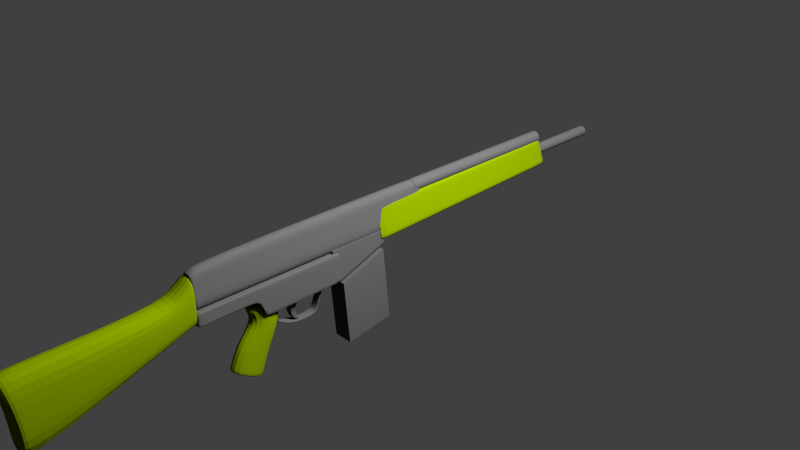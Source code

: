 # Source: g3a3.blend  (saved by Blender 2.67.0; exported with 4.5.12 LTS)
import bpy
from mathutils import Matrix  # noqa: F401  (used for matrix-valued properties, if any)

bpy.ops.wm.read_factory_settings(use_empty=True)
scene = bpy.context.scene
scene.name = 'Scene'

# ---- collections
col_collection_1 = bpy.data.collections.new('Collection 1'); scene.collection.children.link(col_collection_1)

# ---- materials (node trees are filled in below, after node groups)
mat_black = bpy.data.materials.new('Black')
mat_black.alpha_threshold = 0.0
mat_black.use_transparent_shadow = False
mat_black.diffuse_color = (0.04696, 0.04696, 0.04696, 1.0)
mat_black.roughness = 0.5
mat_black.line_color = (0.0, 0.0, 0.0, 1.0)
mat_dark_green = bpy.data.materials.new('Dark Green')
mat_dark_green.alpha_threshold = 0.0
mat_dark_green.use_transparent_shadow = False
mat_dark_green.diffuse_color = (0.08757, 0.1272, 0.0, 1.0)
mat_dark_green.roughness = 0.5
mat_dark_green.line_color = (0.0, 0.0, 0.0, 1.0)

# ---- material node trees

# ---- world
world_world = bpy.data.worlds.new('World'); scene.world = world_world
world_world.color = (0.05088, 0.05088, 0.05088)
world_world.use_sun_shadow = False
world_world.sun_shadow_jitter_overblur = 0.0
world_world.cycles.sampling_method = 'MANUAL'
world_world.cycles.sample_map_resolution = 256

# ---- cameras
cam_camera = bpy.data.cameras.new('Camera')
cam_camera.clip_end = 100.0
cam_camera.lens = 35.0
cam_camera.sensor_width = 32.0
cam_camera.sensor_height = 18.0
cam_camera.ortho_scale = 7.314
cam_camera.dof.focus_distance = 0.0
cam_camera.dof.aperture_fstop = 128.0

# ---- lights
light_lamp = bpy.data.lights.new('Lamp', 'POINT')
light_lamp.transmission_factor = 0.0
light_lamp.cutoff_distance = 30.0
light_lamp.energy = 100.0
light_lamp.shadow_buffer_clip_start = 1.001
light_lamp.shadow_soft_size = 0.1
light_lamp.shadow_maximum_resolution = 0.006
light_lamp.use_absolute_resolution = True
light_lamp.cycles.use_multiple_importance_sampling = False

# ---- meshes
me_plane_005 = bpy.data.meshes.new('Plane.005')
me_plane_005.from_pydata([], [], [])
me_plane_005.use_remesh_preserve_volume = False
me_plane_005.use_remesh_preserve_attributes = False
me_plane_005.use_mirror_vertex_groups = False
me_plane_005.update()
me_plane_004 = bpy.data.meshes.new('Plane.004')
me_plane_004.from_pydata([], [], [])
me_plane_004.use_remesh_preserve_volume = False
me_plane_004.use_remesh_preserve_attributes = False
me_plane_004.use_mirror_vertex_groups = False
me_plane_004.update()
me_plane_003 = bpy.data.meshes.new('Plane.003')
me_plane_003.from_pydata([], [], [])
me_plane_003.use_remesh_preserve_volume = False
me_plane_003.use_remesh_preserve_attributes = False
me_plane_003.use_mirror_vertex_groups = False
me_plane_003.update()
me_plane_002 = bpy.data.meshes.new('Plane.002')
me_plane_002.from_pydata([], [], [])
me_plane_002.use_remesh_preserve_volume = False
me_plane_002.use_remesh_preserve_attributes = False
me_plane_002.use_mirror_vertex_groups = False
me_plane_002.update()
me_plane_001 = bpy.data.meshes.new('Plane.001')
me_plane_001.from_pydata([], [], [])
me_plane_001.use_remesh_preserve_volume = False
me_plane_001.use_remesh_preserve_attributes = False
me_plane_001.use_mirror_vertex_groups = False
me_plane_001.update()
me_plane = bpy.data.meshes.new('Plane')
me_plane.from_pydata([], [], [])
me_plane.use_remesh_preserve_volume = False
me_plane.use_remesh_preserve_attributes = False
me_plane.use_mirror_vertex_groups = False
me_plane.update()
me_cube_009 = bpy.data.meshes.new('Cube.009')
me_cube_009.from_pydata([], [], [])
me_cube_009.use_remesh_preserve_volume = False
me_cube_009.use_remesh_preserve_attributes = False
me_cube_009.use_mirror_vertex_groups = False
me_cube_009.update()
me_cylinder_001 = bpy.data.meshes.new('Cylinder.001')
me_cylinder_001.from_pydata([(3.074e-07, 1.0, 1.036), (0.0, 1.0, 30.13), (0.1951, 0.9808, 1.036), (0.1951, 0.9808, 30.13), (0.3827, 0.9239, 1.036), (0.3827, 0.9239, 30.13), (0.5556, 0.8315, 1.036), (0.5556, 0.8315, 30.13), (0.7071, 0.7071, 1.036), (0.7071, 0.7071, 30.13), (0.8315, 0.5556, 1.036), (0.8315, 0.5556, 30.13), (0.9239, 0.3827, 1.036), (0.9239, 0.3827, 30.13), (0.9808, 0.1951, 1.036), (0.9808, 0.1951, 30.13), (1.0, -7.822e-08, 1.036), (1.0, -2.124e-06, 30.13), (0.9808, -0.1951, 1.036), (0.9808, -0.1951, 30.13), (0.9239, -0.3827, 1.036), (0.9239, -0.3827, 30.13), (0.8315, -0.5556, 1.036), (0.8315, -0.5556, 30.13), (0.7071, -0.7071, 1.036), (0.7071, -0.7071, 30.13), (0.5556, -0.8315, 1.036), (0.5556, -0.8315, 30.13), (0.3827, -0.9239, 1.036), (0.3827, -0.9239, 30.13), (0.1951, -0.9808, 1.036), (0.1951, -0.9808, 30.13), (-1.841e-08, -1.0, 1.036), (-3.258e-07, -1.0, 30.13), (-0.1951, -0.9808, 1.036), (-0.1951, -0.9808, 30.13), (-0.3827, -0.9239, 1.036), (-0.3827, -0.9239, 30.13), (-0.5556, -0.8315, 1.036), (-0.5556, -0.8315, 30.13), (-0.7071, -0.7071, 1.036), (-0.7071, -0.7071, 30.13), (-0.8315, -0.5556, 1.036), (-0.8315, -0.5556, 30.13), (-0.9239, -0.3827, 1.036), (-0.9239, -0.3827, 30.13), (-0.9808, -0.1951, 1.036), (-0.9808, -0.1951, 30.13), (-1.0, 8.119e-07, 1.036), (-1.0, -1.233e-06, 30.13), (-0.9808, 0.1951, 1.036), (-0.9808, 0.1951, 30.13), (-0.9239, 0.3827, 1.036), (-0.9239, 0.3827, 30.13), (-0.8315, 0.5556, 1.036), (-0.8315, 0.5556, 30.13), (-0.7071, 0.7071, 1.036), (-0.7071, 0.7071, 30.13), (-0.5556, 0.8315, 1.036), (-0.5556, 0.8315, 30.13), (-0.3827, 0.9239, 1.036), (-0.3827, 0.9239, 30.13), (-0.1951, 0.9808, 1.036), (-0.1951, 0.9808, 30.13)], [], [(0, 1, 3, 2), (2, 3, 5, 4), (4, 5, 7, 6), (6, 7, 9, 8), (8, 9, 11, 10), (10, 11, 13, 12), (12, 13, 15, 14), (14, 15, 17, 16), (16, 17, 19, 18), (18, 19, 21, 20), (20, 21, 23, 22), (22, 23, 25, 24), (24, 25, 27, 26), (26, 27, 29, 28), (28, 29, 31, 30), (30, 31, 33, 32), (32, 33, 35, 34), (34, 35, 37, 36), (36, 37, 39, 38), (38, 39, 41, 40), (40, 41, 43, 42), (42, 43, 45, 44), (44, 45, 47, 46), (46, 47, 49, 48), (48, 49, 51, 50), (50, 51, 53, 52), (52, 53, 55, 54), (54, 55, 57, 56), (56, 57, 59, 58), (58, 59, 61, 60), (3, 1, 63, 61, 59, 57, 55, 53, 51, 49, 47, 45, 43, 41, 39, 37, 35, 33, 31, 29, 27, 25, 23, 21, 19, 17, 15, 13, 11, 9, 7, 5), (62, 63, 1, 0), (60, 61, 63, 62), (0, 2, 4, 6, 8, 10, 12, 14, 16, 18, 20, 22, 24, 26, 28, 30, 32, 34, 36, 38, 40, 42, 44, 46, 48, 50, 52, 54, 56, 58, 60, 62)])
me_cylinder_001.materials.append(mat_black)
me_cylinder_001.use_remesh_preserve_volume = False
me_cylinder_001.use_remesh_preserve_attributes = False
me_cylinder_001.use_mirror_vertex_groups = False
me_cylinder_001.update()
me_cube_008 = bpy.data.meshes.new('Cube.008')
me_cube_008.from_pydata([(-1.0, -1.0, -1.0), (-1.0, 27.25, -1.0), (1.0, 27.25, -1.0), (1.0, -1.0, -1.0), (-0.715, -1.0, 2.792), (-0.715, 27.14, 3.416), (0.715, 27.14, 3.416), (0.715, -1.0, 2.792), (-0.7573, 27.17, 2.091), (-0.7573, -1.0, 1.888), (0.7573, 27.17, 2.091), (0.7573, -1.0, 1.888), (1.0, 27.22, 0.3247), (-1.0, 27.22, 0.3247), (-0.715, 26.79, 3.414), (1.0, 26.9, -1.0), (0.7573, -0.6919, 1.99), (-0.7573, -0.6919, 1.99), (0.7573, 26.82, 2.09), (-0.7573, 26.82, 2.09), (-1.0, 26.9, -1.0), (0.715, 26.79, 3.414), (1.0, -0.6514, -1.0), (0.715, -0.7093, 2.808), (-1.0, -0.6514, -1.0), (-0.715, -0.7093, 2.808), (1.0, -1.0, 0.2379), (-1.0, -1.0, 0.2379), (-1.0, -0.6688, 0.2813), (1.0, -0.6688, 0.2813), (-1.0, 26.87, 0.3242), (1.0, 26.87, 0.3242), (0.715, 0.1037, 3.462), (-1.0, 0.1633, -1.0), (0.7573, 0.1216, 1.993), (1.0, 0.1633, -1.0), (-0.7573, 0.1216, 1.993), (-0.715, 0.1037, 3.462), (1.0, 0.1454, 0.2826), (-1.0, 0.1454, 0.2826)], [], [(30, 13, 1, 20), (13, 12, 2, 1), (29, 26, 3, 22), (26, 27, 0, 3), (20, 1, 2, 15), (21, 6, 5, 14), (14, 5, 8, 19), (5, 6, 10, 8), (23, 7, 11, 16), (7, 4, 9, 11), (39, 30, 20, 33), (7, 23, 25, 4), (32, 23, 16, 34), (38, 29, 22, 35), (4, 25, 17, 9), (33, 20, 15, 35), (0, 24, 22, 3), (27, 28, 24, 0), (6, 21, 18, 10), (16, 11, 26, 29), (32, 21, 14, 37), (12, 31, 15, 2), (37, 14, 19, 36), (9, 17, 28, 27), (10, 18, 31, 12), (34, 16, 29, 38), (11, 9, 27, 26), (19, 8, 13, 30), (36, 19, 30, 39), (8, 10, 12, 13), (28, 39, 33, 24), (21, 32, 34, 18), (31, 38, 35, 15), (24, 33, 35, 22), (23, 32, 37, 25), (25, 37, 36, 17), (18, 34, 38, 31), (17, 36, 39, 28)])
me_cube_008.materials.append(mat_black)
me_cube_008.use_remesh_preserve_volume = False
me_cube_008.use_remesh_preserve_attributes = False
me_cube_008.use_mirror_vertex_groups = False
me_cube_008.update()
me_cylinder = bpy.data.meshes.new('Cylinder')
me_cylinder.from_pydata([(0.0, 1.0, -10.07), (0.0, 1.0, 6.063), (0.1951, 0.9808, -10.07), (0.1951, 0.9808, 6.063), (0.3827, 0.9239, -10.07), (0.3827, 0.9239, 6.063), (0.5556, 0.8315, -10.07), (0.5556, 0.8315, 6.063), (0.7071, 0.7071, -10.07), (0.7071, 0.7071, 6.063), (0.8315, 0.5556, -10.07), (0.8315, 0.5556, 6.063), (0.9239, 0.3827, -10.07), (0.9239, 0.3827, 6.063), (0.9808, 0.1951, -10.07), (0.9808, 0.1951, 6.063), (1.0, 7.6e-07, -10.07), (1.0, -3.067e-07, 6.063), (0.9808, -0.1951, -10.07), (0.9808, -0.1951, 6.063), (0.9239, -0.3827, -10.07), (0.9239, -0.3827, 6.063), (0.8315, -0.5556, -10.07), (0.8315, -0.5556, 6.063), (0.7071, -0.7071, -10.07), (0.7071, -0.7071, 6.063), (0.5556, -0.8315, -10.07), (0.5556, -0.8315, 6.063), (0.3827, -0.9239, -10.07), (0.3827, -0.9239, 6.063), (0.1951, -0.9808, -10.07), (0.1951, -0.9808, 6.063), (-3.258e-07, -1.0, -10.07), (-3.258e-07, -1.0, 6.063), (-0.1951, -0.9808, -10.07), (-0.1951, -0.9808, 6.063), (-0.3827, -0.9239, -10.07), (-0.3827, -0.9239, 6.063), (-0.5556, -0.8315, -10.07), (-0.5556, -0.8315, 6.063), (-0.7071, -0.7071, -10.07), (-0.7071, -0.7071, 6.063), (-0.8315, -0.5556, -10.07), (-0.8315, -0.5556, 6.063), (-0.9239, -0.3827, -10.07), (-0.9239, -0.3827, 6.063), (-0.9808, -0.1951, -10.07), (-0.9808, -0.1951, 6.063), (-1.0, 1.65e-06, -10.07), (-1.0, 5.834e-07, 6.063), (-0.9808, 0.1951, -10.07), (-0.9808, 0.1951, 6.063), (-0.9239, 0.3827, -10.07), (-0.9239, 0.3827, 6.063), (-0.8315, 0.5556, -10.07), (-0.8315, 0.5556, 6.063), (-0.7071, 0.7071, -10.07), (-0.7071, 0.7071, 6.063), (-0.5556, 0.8315, -10.07), (-0.5556, 0.8315, 6.063), (-0.3827, 0.9239, -10.07), (-0.3827, 0.9239, 6.063), (-0.1951, 0.9808, -10.07), (-0.1951, 0.9808, 6.063)], [], [(0, 1, 3, 2), (2, 3, 5, 4), (4, 5, 7, 6), (6, 7, 9, 8), (8, 9, 11, 10), (10, 11, 13, 12), (12, 13, 15, 14), (14, 15, 17, 16), (16, 17, 19, 18), (18, 19, 21, 20), (20, 21, 23, 22), (22, 23, 25, 24), (24, 25, 27, 26), (26, 27, 29, 28), (28, 29, 31, 30), (30, 31, 33, 32), (32, 33, 35, 34), (34, 35, 37, 36), (36, 37, 39, 38), (38, 39, 41, 40), (40, 41, 43, 42), (42, 43, 45, 44), (44, 45, 47, 46), (46, 47, 49, 48), (48, 49, 51, 50), (50, 51, 53, 52), (52, 53, 55, 54), (54, 55, 57, 56), (56, 57, 59, 58), (58, 59, 61, 60), (3, 1, 63, 61, 59, 57, 55, 53, 51, 49, 47, 45, 43, 41, 39, 37, 35, 33, 31, 29, 27, 25, 23, 21, 19, 17, 15, 13, 11, 9, 7, 5), (62, 63, 1, 0), (60, 61, 63, 62), (0, 2, 4, 6, 8, 10, 12, 14, 16, 18, 20, 22, 24, 26, 28, 30, 32, 34, 36, 38, 40, 42, 44, 46, 48, 50, 52, 54, 56, 58, 60, 62)])
me_cylinder.materials.append(mat_black)
me_cylinder.use_remesh_preserve_volume = False
me_cylinder.use_remesh_preserve_attributes = False
me_cylinder.use_mirror_vertex_groups = False
me_cylinder.update()
me_cube_007 = bpy.data.meshes.new('Cube.007')
me_cube_007.from_pydata([(-1.0, -1.0, -1.0), (-1.0, 2.534, 0.337), (1.0, 2.534, 0.337), (1.0, -1.0, -1.0), (-1.0, -1.478, 1.141), (-1.0, 2.238, 1.141), (1.0, 2.238, 1.141), (1.0, -1.478, 1.141)], [], [(4, 5, 1, 0), (5, 6, 2, 1), (6, 7, 3, 2), (7, 4, 0, 3), (0, 1, 2, 3), (7, 6, 5, 4)])
me_cube_007.materials.append(mat_black)
me_cube_007.use_remesh_preserve_volume = False
me_cube_007.use_remesh_preserve_attributes = False
me_cube_007.use_mirror_vertex_groups = False
me_cube_007.update()
me_cube_006 = bpy.data.meshes.new('Cube.006')
me_cube_006.from_pydata([(-1.0, -1.366, -0.9242), (-1.0, 1.253, -1.594), (1.0, 1.253, -1.594), (1.0, -1.366, -0.9242), (-1.0, -0.4593, 3.1), (-1.0, -0.5039, 3.711), (1.0, -0.5039, 3.711), (1.0, -0.4593, 3.1), (-1.0, 0.09888, 3.479), (-1.0, -0.218, 2.935), (1.0, 0.09888, 3.479), (1.0, -0.218, 2.935), (-1.0, -0.02984, 2.462), (1.0, 0.5418, 3.071), (-1.0, 0.5418, 3.071), (1.0, -0.02984, 2.462), (-1.0, 0.133, 1.599), (1.0, 0.133, 1.599), (1.0, 0.9722, 2.182), (-1.0, 0.9722, 2.182), (-1.0, 1.237, -1.379), (1.0, 1.237, -1.379), (1.0, -1.281, -0.7803), (-1.0, -1.281, -0.7803), (-0.6405, -0.5039, 3.711), (0.6405, -0.5039, 3.711), (0.6405, 1.253, -1.594), (-0.6405, 1.253, -1.594), (0.6405, -0.4593, 3.1), (-0.6405, -0.4593, 3.1), (-0.6405, -1.366, -0.9242), (0.6405, -1.366, -0.9242), (0.6405, 0.09888, 3.479), (-0.6405, 0.09888, 3.479), (-0.6405, -0.218, 2.935), (0.6405, -0.218, 2.935), (-0.6405, 0.133, 1.599), (0.6405, 0.133, 1.599), (0.6405, 0.9722, 2.182), (-0.6405, 0.9722, 2.182), (-0.6405, -0.02984, 2.462), (0.6405, -0.02984, 2.462), (0.6405, 0.5418, 3.071), (-0.6405, 0.5418, 3.071), (0.6405, 1.237, -1.379), (-0.6405, 1.237, -1.379), (-0.6405, -1.281, -0.7803), (0.6405, -1.281, -0.7803)], [], [(23, 20, 1, 0), (44, 21, 2, 26), (21, 22, 3, 2), (46, 23, 0, 30), (31, 26, 2, 3), (29, 24, 5, 4), (4, 5, 8, 9), (25, 6, 10, 32), (6, 7, 11, 10), (29, 4, 9, 34), (13, 15, 17, 18), (32, 10, 13, 42), (12, 14, 19, 16), (42, 13, 18, 38), (10, 11, 15, 13), (40, 12, 16, 36), (34, 9, 12, 40), (9, 8, 14, 12), (16, 19, 20, 23), (38, 18, 21, 44), (18, 17, 22, 21), (36, 16, 23, 46), (20, 45, 27, 1), (45, 44, 26, 27), (22, 47, 31, 3), (47, 46, 30, 31), (0, 1, 27, 30), (30, 27, 26, 31), (7, 6, 25, 28), (28, 25, 24, 29), (5, 24, 33, 8), (24, 25, 32, 33), (7, 28, 35, 11), (28, 29, 34, 35), (8, 33, 43, 14), (33, 32, 42, 43), (14, 43, 39, 19), (43, 42, 38, 39), (15, 41, 37, 17), (41, 40, 36, 37), (11, 35, 41, 15), (35, 34, 40, 41), (19, 39, 45, 20), (39, 38, 44, 45), (17, 37, 47, 22), (37, 36, 46, 47)])
me_cube_006.materials.append(mat_black)
me_cube_006.use_remesh_preserve_volume = False
me_cube_006.use_remesh_preserve_attributes = False
me_cube_006.use_mirror_vertex_groups = False
me_cube_006.update()
me_cube_005 = bpy.data.meshes.new('Cube.005')
me_cube_005.from_pydata([(-1.0, -1.312, 0.5286), (-1.0, 2.266, -1.641), (1.0, 2.266, -1.641), (1.0, -1.312, 0.5286), (-1.0, -1.0, 1.148), (-1.0, 2.529, -1.12), (1.0, 2.529, -1.12), (1.0, -1.0, 1.148), (-1.0, 7.783, -1.644), (1.0, 7.783, -1.644), (-1.0, 7.531, -1.118), (1.0, 7.531, -1.118), (-1.0, 10.43, 4.666), (1.0, 10.43, 4.666), (-1.0, 10.02, 4.715), (1.0, 10.02, 4.715), (1.0, 8.646, -0.267), (-1.0, 8.646, -0.267), (1.0, 8.898, -0.793), (-1.0, 8.898, -0.793), (1.0, -1.037, 0.3618), (1.0, -0.7287, 0.9735), (-1.0, -1.037, 0.3618), (-1.0, -0.7287, 0.9735), (0.6465, -1.312, 0.5286), (-0.6465, -1.312, 0.5286), (-0.6465, -1.0, 1.148), (0.6465, -1.0, 1.148), (-0.6465, 10.43, 4.666), (0.6465, 10.43, 4.666), (0.6465, 10.02, 4.715), (-0.6465, 10.02, 4.715), (-0.6465, 7.783, -1.644), (0.6465, 7.783, -1.644), (0.6465, 7.531, -1.118), (-0.6465, 7.531, -1.118), (0.6465, 8.898, -0.793), (-0.6465, 8.898, -0.793), (-0.6465, 8.646, -0.267), (0.6465, 8.646, -0.267), (-0.6465, 2.266, -1.641), (0.6465, 2.266, -1.641), (0.6465, 2.529, -1.12), (-0.6465, 2.529, -1.12), (0.6465, -0.7287, 0.9735), (-0.6465, -1.037, 0.3618), (0.6465, -1.037, 0.3618), (-0.6465, -0.7287, 0.9735), (-1.0, 9.971, 4.543), (-1.0, 10.38, 4.477), (1.0, 10.38, 4.477), (1.0, 9.971, 4.543), (-0.6465, 10.38, 4.477), (0.6465, 10.38, 4.477), (-0.6465, 9.971, 4.543), (0.6465, 9.971, 4.543)], [], [(23, 5, 1, 22), (40, 1, 8, 32), (21, 7, 3, 20), (26, 4, 0, 25), (46, 41, 2, 20), (47, 43, 5, 23), (55, 51, 15, 30), (42, 6, 11, 34), (1, 5, 10, 8), (6, 2, 9, 11), (30, 15, 13, 29), (51, 50, 13, 15), (52, 49, 12, 28), (49, 48, 14, 12), (34, 11, 16, 39), (11, 9, 18, 16), (32, 8, 19, 37), (8, 10, 17, 19), (45, 40, 41, 46), (41, 40, 32, 33), (27, 26, 25, 24), (44, 42, 43, 47), (7, 27, 24, 3), (22, 1, 40, 45), (2, 41, 33, 9), (21, 6, 42, 44), (48, 54, 31, 14), (54, 55, 30, 31), (5, 43, 35, 10), (43, 42, 34, 35), (14, 31, 28, 12), (31, 30, 29, 28), (50, 53, 29, 13), (53, 52, 28, 29), (10, 35, 38, 17), (35, 34, 39, 38), (9, 33, 36, 18), (33, 32, 37, 36), (4, 23, 22, 0), (6, 21, 20, 2), (24, 46, 20, 3), (26, 47, 23, 4), (25, 45, 46, 24), (27, 44, 47, 26), (0, 22, 45, 25), (7, 21, 44, 27), (38, 39, 55, 54), (18, 36, 53, 50), (36, 37, 52, 53), (19, 17, 48, 49), (39, 16, 51, 55), (17, 38, 54, 48), (37, 19, 49, 52), (16, 18, 50, 51)])
me_cube_005.materials.append(mat_black)
me_cube_005.use_remesh_preserve_volume = False
me_cube_005.use_remesh_preserve_attributes = False
me_cube_005.use_mirror_vertex_groups = False
me_cube_005.update()
me_cube_004 = bpy.data.meshes.new('Cube.004')
me_cube_004.from_pydata([(-1.0, -0.9178, -1.047), (-1.0, 3.745, -1.0), (1.0, 3.745, -1.0), (1.0, -0.9178, -1.047), (-1.0, -0.939, 0.7273), (-1.0, 3.745, 0.7273), (1.0, 3.745, 0.7273), (1.0, -0.939, 0.7273), (-1.0, -1.451, -0.01197), (1.0, -1.451, -0.01197), (-1.0, -1.451, 0.7273), (1.0, -1.451, 0.7273), (-1.0, -4.535, -0.08961), (1.0, -4.535, -0.08961), (-1.0, -4.55, 0.7273), (1.0, -4.55, 0.7273), (1.0, -4.45, -0.08961), (-1.0, -4.45, -0.08961), (-1.0, -4.464, 0.7273), (1.0, -4.464, 0.7273), (1.0, -1.154, -0.2332), (-1.0, -1.154, -0.2332), (1.0, -1.154, 0.7273), (-1.0, -1.154, 0.7273), (1.0, -0.6567, -1.062), (1.0, -0.6426, 0.7273), (-1.0, -0.6567, -1.062), (-1.0, -0.6426, 0.7273), (1.0, -4.464, 0.6732), (1.0, -1.154, 0.6732), (1.0, 3.745, 0.6732), (1.0, -1.451, 0.6732), (1.0, -0.6435, 0.6732), (1.0, -0.9376, 0.6732), (1.0, -4.55, 0.6732), (1.0, -0.6558, -0.9971), (1.0, 3.745, -0.9506), (1.0, -0.919, -0.9999), (-1.0, 3.688, 0.7273), (1.0, 3.688, -1.001), (-1.0, 3.688, -1.001), (1.0, 3.688, 0.7273), (1.0, 3.688, 0.6732), (1.0, 3.688, -0.9512), (1.0, -1.451, 0.05921), (1.0, -4.45, -0.01844), (1.0, -1.154, -0.1314), (1.0, -4.535, -0.01844)], [], [(38, 5, 1, 40), (5, 6, 30, 36, 2, 1), (35, 37, 3, 24), (21, 20, 9, 8), (40, 1, 2, 39), (41, 6, 5, 38), (17, 16, 13, 12), (20, 46, 44, 9), (22, 23, 10, 11), (23, 21, 8, 10), (15, 14, 12, 13, 47, 34), (18, 17, 12, 14), (16, 45, 47, 13), (19, 18, 14, 15), (8, 9, 16, 17), (10, 8, 17, 18), (9, 44, 45, 16), (11, 10, 18, 19), (0, 3, 20, 21), (3, 37, 46, 20), (7, 4, 23, 22), (4, 0, 21, 23), (41, 25, 32, 42), (7, 25, 27, 4), (4, 27, 26, 0), (0, 26, 24, 3), (28, 19, 15, 34), (43, 35, 24, 39), (33, 7, 22, 29), (29, 22, 11, 31), (25, 7, 33, 32), (31, 11, 19, 28), (32, 33, 37, 35), (42, 32, 35, 43), (27, 38, 40, 26), (26, 40, 39, 24), (25, 41, 38, 27), (6, 41, 42, 30), (36, 43, 39, 2), (30, 42, 43, 36), (46, 29, 31, 44), (37, 33, 29, 46), (45, 28, 34, 47), (44, 31, 28, 45)])
me_cube_004.materials.append(mat_black)
me_cube_004.use_remesh_preserve_volume = False
me_cube_004.use_remesh_preserve_attributes = False
me_cube_004.use_mirror_vertex_groups = False
me_cube_004.update()
me_cube_003 = bpy.data.meshes.new('Cube.003')
me_cube_003.from_pydata([(-1.0, -1.0, -1.0), (-1.0, 12.92, -0.4949), (1.0, 12.92, -0.4949), (1.0, -1.0, -1.0), (-0.5211, -1.0, 1.0), (-0.5211, 12.63, 1.126), (0.5211, 12.63, 1.126), (0.5211, -1.0, 1.0), (-0.5211, -0.8833, 1.001), (-1.0, -0.8808, -0.9957), (0.5211, -0.8833, 1.001), (1.0, -0.8808, -0.9957), (0.5211, 12.51, 1.125), (-1.0, 12.8, -0.4995), (1.0, 12.8, -0.4995), (-0.5211, 12.51, 1.125), (-0.8938, 12.87, -0.1798), (-0.8938, -1.0, -0.6113), (0.8938, 12.87, -0.1798), (0.8938, -1.0, -0.6113), (-0.8938, -0.8813, -0.6076), (0.8938, -0.8813, -0.6076), (0.8938, 12.74, -0.1837), (-0.8938, 12.74, -0.1837), (-0.5443, -1.0, 0.8998), (-0.5443, 12.65, 1.045), (0.5443, 12.65, 1.045), (0.5443, -1.0, 0.8998), (-0.5443, -0.8832, 0.901), (0.5443, -0.8832, 0.901), (0.5443, 12.53, 1.044), (-0.5443, 12.53, 1.044)], [], [(23, 16, 1, 13), (16, 18, 2, 1), (21, 19, 3, 11), (19, 17, 0, 3), (13, 1, 2, 14), (12, 6, 5, 15), (17, 20, 9, 0), (22, 21, 11, 14), (0, 9, 11, 3), (7, 10, 8, 4), (9, 13, 14, 11), (20, 23, 13, 9), (10, 12, 15, 8), (18, 22, 14, 2), (31, 25, 16, 23), (25, 26, 18, 16), (29, 27, 19, 21), (27, 24, 17, 19), (24, 28, 20, 17), (30, 29, 21, 22), (28, 31, 23, 20), (26, 30, 22, 18), (15, 5, 25, 31), (5, 6, 26, 25), (10, 7, 27, 29), (7, 4, 24, 27), (4, 8, 28, 24), (12, 10, 29, 30), (8, 15, 31, 28), (6, 12, 30, 26)])
me_cube_003.materials.append(mat_dark_green)
me_cube_003.use_remesh_preserve_volume = False
me_cube_003.use_remesh_preserve_attributes = False
me_cube_003.use_mirror_vertex_groups = False
me_cube_003.update()
me_cube_002 = bpy.data.meshes.new('Cube.002')
me_cube_002.from_pydata([(-1.0, -1.218, -0.5912), (-1.0, 0.782, -1.79), (1.0, 0.782, -1.79), (1.0, -1.218, -0.5912), (-1.0, -0.414, 3.262), (-1.0, 2.703, 2.554), (1.0, 2.703, 2.554), (1.0, -0.414, 3.262), (-1.0, 2.063, 1.106), (-1.0, 1.377, -0.3311), (-1.0, -0.6729, 0.6978), (-1.0, 0.5921, 2.307), (1.0, 2.063, 1.106), (1.0, 1.377, -0.3311), (1.0, 0.5921, 2.307), (1.0, -0.6729, 0.6978), (-1.0, 0.941, -1.568), (1.0, 0.941, -1.568), (1.0, -1.16, -0.4539), (-1.0, -1.16, -0.4539), (1.0, 0.03339, 1.463), (1.0, 1.743, 0.3816), (-1.0, 0.0334, 1.463), (-1.0, 1.743, 0.3816)], [], [(19, 16, 1, 0), (16, 17, 2, 1), (17, 18, 3, 2), (18, 19, 0, 3), (0, 1, 2, 3), (7, 6, 5, 4), (4, 5, 8, 11), (22, 23, 9, 10), (5, 6, 12, 8), (23, 21, 13, 9), (6, 7, 14, 12), (21, 20, 15, 13), (7, 4, 11, 14), (20, 22, 10, 15), (10, 9, 16, 19), (9, 13, 17, 16), (13, 15, 18, 17), (15, 10, 19, 18), (8, 12, 21, 23), (14, 11, 22, 20), (11, 8, 23, 22), (12, 14, 20, 21)])
me_cube_002.materials.append(mat_dark_green)
me_cube_002.use_remesh_preserve_volume = False
me_cube_002.use_remesh_preserve_attributes = False
me_cube_002.use_mirror_vertex_groups = False
me_cube_002.update()
me_cube_001 = bpy.data.meshes.new('Cube.001')
me_cube_001.from_pydata([(-1.0, 0.03587, -0.9661), (-1.0, 3.3, 0.05224), (1.0, 3.3, 0.05224), (1.0, 0.03587, -0.9661), (-1.0, -0.109, 0.9033), (-1.0, 3.293, 0.995), (1.0, 3.293, 0.995), (1.0, -0.109, 0.9033), (-1.0, 0.7871, 1.007), (-1.0, 0.7871, -0.915), (1.0, 0.7871, 1.007), (1.0, 0.7871, -0.915), (-1.0, 0.2838, -0.959), (1.0, 0.09672, 1.016), (-1.0, 0.09672, 1.016), (1.0, 0.2838, -0.959), (1.0, 0.1088, 0.02031), (1.0, 3.296, 0.5213), (-1.0, 0.1088, 0.02031), (-1.0, 3.296, 0.5213), (-1.0, 0.2157, 0.02387), (1.0, 0.2157, 0.02387), (1.0, 0.7871, 0.04587), (-1.0, 0.7871, 0.04587), (-1.0, 3.995, 0.2564), (1.0, 3.995, 0.2564), (-1.0, 4.028, 1.474), (1.0, 4.028, 1.474), (1.0, 3.992, 0.8359), (-1.0, 3.992, 0.8359), (1.0, 3.66, 1.17), (-1.0, 3.66, 1.17), (1.0, 3.711, 0.6786), (-1.0, 3.711, 0.6786), (-1.0, 3.714, 0.2036), (1.0, 3.714, 0.2036), (1.0, 3.99, 1.443), (1.0, 3.963, 0.8198), (-1.0, 3.966, 0.251), (-1.0, 3.99, 1.443), (-1.0, 3.963, 0.8198), (1.0, 3.966, 0.251)], [], [(23, 19, 1, 9), (36, 37, 28, 27), (21, 16, 3, 15), (16, 18, 0, 3), (9, 1, 2, 11), (10, 6, 5, 8), (20, 23, 9, 12), (17, 22, 11, 2), (12, 9, 11, 15), (13, 10, 8, 14), (22, 21, 15, 11), (18, 20, 12, 0), (0, 12, 15, 3), (7, 13, 14, 4), (8, 5, 19, 23), (10, 13, 21, 22), (13, 7, 16, 21), (7, 4, 18, 16), (6, 10, 22, 17), (14, 8, 23, 20), (4, 14, 20, 18), (39, 36, 27, 26), (29, 28, 25, 24), (26, 27, 28, 29), (40, 39, 26, 29), (41, 38, 24, 25), (37, 41, 25, 28), (38, 40, 29, 24), (6, 17, 32, 30), (5, 6, 30, 31), (19, 5, 31, 33), (2, 1, 34, 35), (17, 2, 35, 32), (1, 19, 33, 34), (30, 32, 37, 36), (31, 30, 36, 39), (33, 31, 39, 40), (35, 34, 38, 41), (32, 35, 41, 37), (34, 33, 40, 38)])
me_cube_001.materials.append(mat_dark_green)
me_cube_001.use_remesh_preserve_volume = False
me_cube_001.use_remesh_preserve_attributes = False
me_cube_001.use_mirror_vertex_groups = False
me_cube_001.update()
me_cube = bpy.data.meshes.new('Cube')
me_cube.from_pydata([(1.0, 1.471, -0.6178), (1.0, -1.0, -1.0), (-1.0, -1.0, -1.0), (-1.0, 1.471, -0.6178), (1.0, 1.178, 3.089), (1.0, -1.229, 2.223), (-1.0, -1.229, 2.223), (-1.0, 1.178, 3.089)], [], [(0, 1, 2, 3), (4, 7, 6, 5), (0, 4, 5, 1), (1, 5, 6, 2), (2, 6, 7, 3), (4, 0, 3, 7)])
me_cube.materials.append(mat_black)
me_cube.use_remesh_preserve_volume = False
me_cube.use_remesh_preserve_attributes = False
me_cube.use_mirror_vertex_groups = False
me_cube.update()

# ---- objects
ob_point_lefthand = bpy.data.objects.new('point_lefthand', me_plane_005)
ob_point_righthand = bpy.data.objects.new('point_righthand', me_plane_004)
ob_point_stock = bpy.data.objects.new('point_stock', me_plane_003)
ob_point_ejection = bpy.data.objects.new('point_ejection', me_plane_002)
ob_point_muzzle = bpy.data.objects.new('point_muzzle', me_plane_001)
ob_point_attatchment = bpy.data.objects.new('point_attatchment', me_plane)
ob_point_sight = bpy.data.objects.new('point_sight', me_cube_009)
ob_cylinder = bpy.data.objects.new('Cylinder', me_cylinder_001)
ob_body3 = bpy.data.objects.new('Body3', me_cube_008)
ob_barrel = bpy.data.objects.new('Barrel', me_cylinder)
ob_body3_001 = bpy.data.objects.new('Body3.001', me_cube_007)
ob_cube_001 = bpy.data.objects.new('Cube.001', me_cube_006)
ob_cube = bpy.data.objects.new('Cube', me_cube_005)
ob_body1 = bpy.data.objects.new('Body1', me_cube_004)
ob_body2 = bpy.data.objects.new('Body2', me_cube_003)
ob_grip = bpy.data.objects.new('Grip', me_cube_002)
ob_stock = bpy.data.objects.new('Stock', me_cube_001)
ob_magazine = bpy.data.objects.new('Magazine', me_cube)
ob_lamp = bpy.data.objects.new('Lamp', light_lamp)
ob_camera = bpy.data.objects.new('Camera', cam_camera)

# ---- transforms, parenting, visibility, modifiers, constraints
ob_point_lefthand.location = (1.177e-17, -0.319, 0.06457)
ob_point_lefthand.lineart.crease_threshold = 0.0
ob_point_righthand.location = (-1.286e-18, -0.001723, 0.00579)
ob_point_righthand.lineart.crease_threshold = 0.0
ob_point_stock.location = (-0.01166, 0.2724, 0.0405)
ob_point_stock.scale = (0.5087, 0.5087, 0.5087)
ob_point_stock.lineart.crease_threshold = 0.0
ob_point_ejection.location = (-0.01166, -0.1542, 0.1076)
ob_point_ejection.scale = (0.5087, 0.5087, 0.5087)
ob_point_ejection.lineart.crease_threshold = 0.0
ob_point_muzzle.location = (-2.472e-19, -0.6717, 0.09666)
ob_point_muzzle.scale = (0.5087, 0.5087, 0.5087)
ob_point_muzzle.lineart.crease_threshold = 0.0
ob_point_attatchment.location = (-0.01502, -0.4676, 0.09678)
ob_point_attatchment.scale = (0.5087, 0.5087, 0.5087)
ob_point_attatchment.lineart.crease_threshold = 0.0
ob_point_sight.location = (1.1e-17, -0.06102, 0.1284)
ob_point_sight.scale = (0.005087, 0.005087, 0.005087)
ob_point_sight.lineart.crease_threshold = 0.0
ob_cylinder.location = (-6.065e-08, -0.5591, 0.1189)
ob_cylinder.rotation_euler = (1.571, 0.0, 3.142)
ob_cylinder.scale = (0.009004, 0.009004, 0.009004)
ob_cylinder.lineart.crease_threshold = 0.0
ob_body3.location = (6.065e-08, 0.0445, 0.08521)
ob_body3.rotation_euler = (0.0, 0.0, 3.142)
ob_body3.scale = (0.01265, 0.01265, 0.01265)
ob_body3.lineart.crease_threshold = 0.0
_m = ob_body3.modifiers.new('Subsurf', 'SUBSURF')
_m.uv_smooth = 'PRESERVE_CORNERS'
_m.quality = 2
_m.show_only_control_edges = False
ob_barrel.location = (-6.065e-08, -0.5903, 0.09669)
ob_barrel.rotation_euler = (1.571, 0.0, 3.142)
ob_barrel.scale = (0.008102, 0.008102, 0.008102)
ob_barrel.lineart.crease_threshold = 0.0
ob_body3_001.location = (1.516e-08, -0.1714, 0.05408)
ob_body3_001.rotation_euler = (0.0, 0.0, 3.142)
ob_body3_001.scale = (0.01328, 0.02169, 0.02169)
ob_body3_001.lineart.crease_threshold = 0.0
ob_cube_001.location = (3.032e-08, -0.08294, 0.02903)
ob_cube_001.rotation_euler = (0.0, 0.0, 3.142)
ob_cube_001.scale = (-0.005219, -0.008092, -0.008092)
ob_cube_001.lineart.crease_threshold = 0.0
_m = ob_cube_001.modifiers.new('Subsurf', 'SUBSURF')
_m.uv_smooth = 'PRESERVE_CORNERS'
_m.quality = 2
_m.show_only_control_edges = False
ob_cube.location = (3.032e-08, -0.06234, 0.005231)
ob_cube.rotation_euler = (0.0, 0.0, 3.142)
ob_cube.scale = (0.006221, 0.006221, 0.006221)
ob_cube.lineart.crease_threshold = 0.0
_m = ob_cube.modifiers.new('Subsurf', 'SUBSURF')
_m.uv_smooth = 'PRESERVE_CORNERS'
_m.quality = 2
_m.show_only_control_edges = False
ob_body1.location = (3.032e-08, -0.05594, 0.05678)
ob_body1.rotation_euler = (0.0, 0.0, 3.142)
ob_body1.scale = (0.01609, 0.02503, 0.02503)
ob_body1.lineart.crease_threshold = 0.0
_m = ob_body1.modifiers.new('Subsurf', 'SUBSURF')
_m.uv_smooth = 'PRESERVE_CORNERS'
_m.quality = 2
_m.show_only_control_edges = False
ob_body2.location = (-3.79e-09, -0.2432, 0.08817)
ob_body2.rotation_euler = (0.0, 0.0, 3.142)
ob_body2.scale = (0.01891, 0.02438, 0.02438)
ob_body2.lineart.crease_threshold = 0.0
_m = ob_body2.modifiers.new('Subsurf', 'SUBSURF')
_m.uv_smooth = 'PRESERVE_CORNERS'
_m.quality = 2
_m.show_only_control_edges = False
ob_grip.location = (3.032e-08, -0.009513, -0.02002)
ob_grip.rotation_euler = (0.0, 0.0, 3.142)
ob_grip.scale = (0.01247, 0.02241, 0.02241)
ob_grip.lineart.crease_threshold = 0.0
_m = ob_grip.modifiers.new('Subsurf', 'SUBSURF')
_m.uv_smooth = 'PRESERVE_CORNERS'
_m.quality = 2
_m.show_only_control_edges = False
ob_stock.location = (0.0, 0.2735, 0.04016)
ob_stock.rotation_euler = (0.0, 0.0, 3.142)
ob_stock.scale = (0.01781, 0.05413, 0.05413)
ob_stock.lineart.crease_threshold = 0.0
_m = ob_stock.modifiers.new('Subsurf', 'SUBSURF')
_m.uv_smooth = 'PRESERVE_CORNERS'
_m.quality = 2
_m.show_only_control_edges = False
ob_magazine.location = (3.79e-09, -0.1894, -0.03718)
ob_magazine.rotation_euler = (0.0, 0.0, 3.142)
ob_magazine.scale = (0.01453, 0.02877, 0.02877)
ob_magazine.lock_rotations_4d = False
ob_magazine.empty_display_type = 'ARROWS'
ob_magazine.lineart.crease_threshold = 0.0
ob_lamp.location = (-0.4233, -0.3239, 0.6533)
ob_lamp.rotation_euler = (0.6503, 0.05522, 5.008)
ob_lamp.scale = (0.1038, 0.1038, 0.1038)
ob_lamp.lock_rotations_4d = False
ob_lamp.empty_display_type = 'ARROWS'
ob_lamp.color = (0.0, 0.0, 0.0, 0.0)
ob_lamp.lineart.crease_threshold = 0.0
ob_camera.location = (-0.7769, 0.4563, 0.5951)
ob_camera.rotation_euler = (1.109, 0.01082, 3.957)
ob_camera.scale = (0.1038, 0.1038, 0.1038)
ob_camera.lock_rotations_4d = False
ob_camera.empty_display_type = 'ARROWS'
ob_camera.color = (0.0, 0.0, 0.0, 0.0)
ob_camera.display_type = 'WIRE'
ob_camera.lineart.crease_threshold = 0.0

# ---- collection membership
col_collection_1.objects.link(ob_point_lefthand)
col_collection_1.objects.link(ob_point_righthand)
col_collection_1.objects.link(ob_point_stock)
col_collection_1.objects.link(ob_point_ejection)
col_collection_1.objects.link(ob_point_muzzle)
col_collection_1.objects.link(ob_point_attatchment)
col_collection_1.objects.link(ob_point_sight)
col_collection_1.objects.link(ob_cylinder)
col_collection_1.objects.link(ob_body3)
col_collection_1.objects.link(ob_barrel)
col_collection_1.objects.link(ob_body3_001)
col_collection_1.objects.link(ob_cube_001)
col_collection_1.objects.link(ob_cube)
col_collection_1.objects.link(ob_body1)
col_collection_1.objects.link(ob_body2)
col_collection_1.objects.link(ob_grip)
col_collection_1.objects.link(ob_stock)
col_collection_1.objects.link(ob_magazine)
col_collection_1.objects.link(ob_lamp)
col_collection_1.objects.link(ob_camera)

# ---- scene / render settings (as saved in the file)
scene.camera = ob_camera
scene.frame_start = 1; scene.frame_end = 250; scene.frame_set(1)
scene.render.engine = 'BLENDER_EEVEE_NEXT'
scene.render.image_settings.color_mode = 'RGB'
scene.render.image_settings.compression = 90
scene.render.resolution_percentage = 50
scene.render.dither_intensity = 0.0
scene.render.bake_margin = 2
scene.cycles.use_denoising = False
scene.cycles.samples = 10
scene.cycles.sampling_pattern = 'TABULATED_SOBOL'
scene.cycles.light_sampling_threshold = 0.0
scene.cycles.use_adaptive_sampling = False
scene.cycles.use_light_tree = False
scene.cycles.blur_glossy = 0.0
scene.cycles.volume_bounces = 1
scene.cycles.pixel_filter_type = 'GAUSSIAN'
scene.cycles.sample_clamp_indirect = 0.0
scene.view_settings.view_transform = 'Standard'
bpy.context.view_layer.update()

